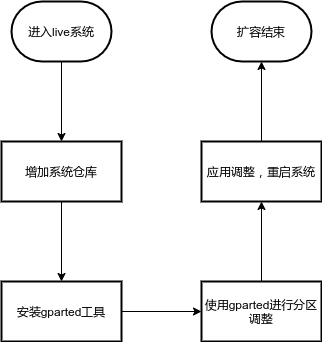

The diagram above was exported from draw.io. Its source (the exported page's mxGraphModel, read from the mxfile embedded in the PNG):
<mxGraphModel dx="1422" dy="840" grid="1" gridSize="10" guides="1" tooltips="1" connect="1" arrows="1" fold="1" page="1" pageScale="1" pageWidth="827" pageHeight="1169" math="0" shadow="0">
  <root>
    <mxCell id="0" />
    <mxCell id="1" parent="0" />
    <mxCell id="S0q_Yyl4EWM3P4Eqa-g2-3" value="" style="edgeStyle=orthogonalEdgeStyle;rounded=0;orthogonalLoop=1;jettySize=auto;html=1;" edge="1" parent="1" source="S0q_Yyl4EWM3P4Eqa-g2-1" target="S0q_Yyl4EWM3P4Eqa-g2-2">
      <mxGeometry relative="1" as="geometry" />
    </mxCell>
    <mxCell id="S0q_Yyl4EWM3P4Eqa-g2-1" value="进入live系统" style="strokeWidth=2;html=1;shape=mxgraph.flowchart.terminator;whiteSpace=wrap;" vertex="1" parent="1">
      <mxGeometry x="170" y="10" width="100" height="60" as="geometry" />
    </mxCell>
    <mxCell id="S0q_Yyl4EWM3P4Eqa-g2-5" value="" style="edgeStyle=orthogonalEdgeStyle;rounded=0;orthogonalLoop=1;jettySize=auto;html=1;" edge="1" parent="1" source="S0q_Yyl4EWM3P4Eqa-g2-2" target="S0q_Yyl4EWM3P4Eqa-g2-4">
      <mxGeometry relative="1" as="geometry" />
    </mxCell>
    <mxCell id="S0q_Yyl4EWM3P4Eqa-g2-2" value="增加系统仓库" style="whiteSpace=wrap;html=1;strokeWidth=2;" vertex="1" parent="1">
      <mxGeometry x="160" y="150" width="120" height="60" as="geometry" />
    </mxCell>
    <mxCell id="S0q_Yyl4EWM3P4Eqa-g2-7" value="" style="edgeStyle=orthogonalEdgeStyle;rounded=0;orthogonalLoop=1;jettySize=auto;html=1;" edge="1" parent="1" source="S0q_Yyl4EWM3P4Eqa-g2-4" target="S0q_Yyl4EWM3P4Eqa-g2-6">
      <mxGeometry relative="1" as="geometry" />
    </mxCell>
    <mxCell id="S0q_Yyl4EWM3P4Eqa-g2-4" value="安装gparted工具" style="whiteSpace=wrap;html=1;strokeWidth=2;" vertex="1" parent="1">
      <mxGeometry x="160" y="290" width="120" height="60" as="geometry" />
    </mxCell>
    <mxCell id="S0q_Yyl4EWM3P4Eqa-g2-9" value="" style="edgeStyle=orthogonalEdgeStyle;rounded=0;orthogonalLoop=1;jettySize=auto;html=1;" edge="1" parent="1" source="S0q_Yyl4EWM3P4Eqa-g2-6" target="S0q_Yyl4EWM3P4Eqa-g2-8">
      <mxGeometry relative="1" as="geometry" />
    </mxCell>
    <mxCell id="S0q_Yyl4EWM3P4Eqa-g2-6" value="使用gparted进行分区调整" style="whiteSpace=wrap;html=1;strokeWidth=2;" vertex="1" parent="1">
      <mxGeometry x="360" y="290" width="120" height="60" as="geometry" />
    </mxCell>
    <mxCell id="S0q_Yyl4EWM3P4Eqa-g2-11" value="" style="edgeStyle=orthogonalEdgeStyle;rounded=0;orthogonalLoop=1;jettySize=auto;html=1;" edge="1" parent="1" source="S0q_Yyl4EWM3P4Eqa-g2-8" target="S0q_Yyl4EWM3P4Eqa-g2-10">
      <mxGeometry relative="1" as="geometry" />
    </mxCell>
    <mxCell id="S0q_Yyl4EWM3P4Eqa-g2-8" value="应用调整，重启系统" style="whiteSpace=wrap;html=1;strokeWidth=2;" vertex="1" parent="1">
      <mxGeometry x="360" y="150" width="120" height="60" as="geometry" />
    </mxCell>
    <mxCell id="S0q_Yyl4EWM3P4Eqa-g2-10" value="扩容结束" style="strokeWidth=2;html=1;shape=mxgraph.flowchart.terminator;whiteSpace=wrap;" vertex="1" parent="1">
      <mxGeometry x="370" y="10" width="100" height="60" as="geometry" />
    </mxCell>
  </root>
</mxGraphModel>